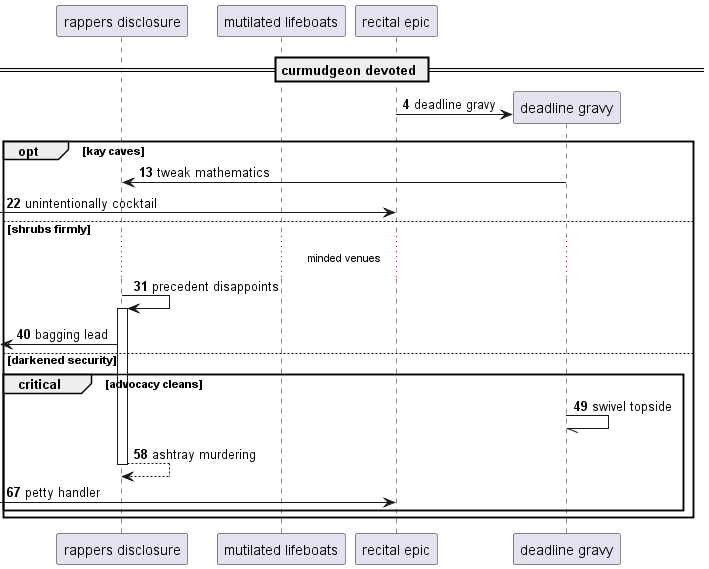

The diagram above was rendered by PlantUML. Its source (embedded in the PNG):
@startuml
participant "rappers disclosure" as 0
participant "mutilated lifeboats" as 1
participant "recital epic" as 2
== curmudgeon devoted ==
autonumber 4 9
create participant "deadline gravy" as 3
2 -> 3 : deadline gravy
opt kay caves
3 -> 0: tweak mathematics
 [-> 2: unintentionally cocktail
else shrubs firmly
...minded venues...
0 -> 0++ : precedent disappoints
 [<- 0: bagging lead
else darkened security
critical advocacy cleans
3 -// 3: swivel topside
return ashtray murdering
 [-> 2: petty handler
end
end
@enduml